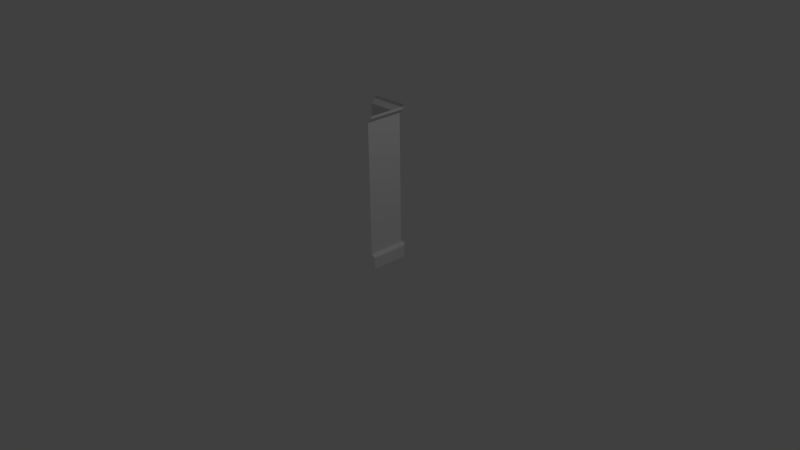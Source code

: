 # Source: WallCurve.blend  (saved by Blender 2.69.3; exported with 4.5.12 LTS)
import bpy
from mathutils import Matrix  # noqa: F401  (used for matrix-valued properties, if any)

bpy.ops.wm.read_factory_settings(use_empty=True)
scene = bpy.context.scene
scene.name = 'Scene'

# ---- collections
col_collection_1 = bpy.data.collections.new('Collection 1'); scene.collection.children.link(col_collection_1)

# ---- materials (node trees are filled in below, after node groups)
mat_material = bpy.data.materials.new('Material')
mat_material.alpha_threshold = 0.0
mat_material.use_transparent_shadow = False
mat_material.roughness = 0.5
mat_material.line_color = (0.0, 0.0, 0.0, 1.0)

# ---- material node trees

# ---- world
world_world = bpy.data.worlds.new('World'); scene.world = world_world
world_world.color = (0.05088, 0.05088, 0.05088)
world_world.use_sun_shadow = False
world_world.sun_shadow_jitter_overblur = 0.0
world_world.cycles.sampling_method = 'MANUAL'
world_world.cycles.sample_map_resolution = 256

# ---- cameras
cam_camera = bpy.data.cameras.new('Camera')
cam_camera.clip_end = 100.0
cam_camera.lens = 35.0
cam_camera.sensor_width = 32.0
cam_camera.sensor_height = 18.0
cam_camera.ortho_scale = 7.314
cam_camera.dof.focus_distance = 0.0
cam_camera.dof.aperture_fstop = 128.0

# ---- lights
light_lamp = bpy.data.lights.new('Lamp', 'POINT')
light_lamp.transmission_factor = 0.0
light_lamp.cutoff_distance = 30.0
light_lamp.energy = 100.0
light_lamp.shadow_buffer_clip_start = 1.001
light_lamp.shadow_soft_size = 0.1
light_lamp.shadow_maximum_resolution = 0.006
light_lamp.use_absolute_resolution = True
light_lamp.cycles.use_multiple_importance_sampling = False

# ---- meshes
me_wallside = bpy.data.meshes.new('WallSide')
me_wallside.from_pydata([(0.2507, -0.25, 0.1841), (0.2507, -0.25, 1.906), (0.3098, -0.25, 0.0), (0.3098, -0.25, 0.1562), (0.3099, -0.25, 2.0), (0.3099, -0.25, 1.969), (0.25, 0.2507, 0.1841), (0.2507, 0.25, 1.906), (0.3098, 0.25, 0.0), (0.3098, 0.25, 0.1562), (0.3099, 0.25, 2.0), (0.3099, 0.25, 1.969), (0.25, 0.3098, 0.0), (0.25, 0.3098, 0.1562), (0.25, 0.3099, 2.0), (0.25, 0.3099, 1.969), (-0.25, 0.2507, 0.1841), (-0.25, 0.2507, 1.906), (-0.25, 0.3098, 0.0), (-0.25, 0.3098, 0.1562), (-0.25, 0.3099, 2.0), (-0.25, 0.3099, 1.969)], [], [(3, 9, 6, 0), (0, 6, 7, 1), (5, 11, 10, 4), (1, 7, 11, 5), (2, 8, 9, 3), (6, 16, 17, 7), (7, 17, 21, 15), (15, 21, 20, 14), (9, 8, 12, 13), (12, 18, 19, 13), (13, 19, 16, 6), (9, 13, 6), (7, 15, 11), (10, 11, 15, 14)])
_uv = me_wallside.uv_layers.new(name='UVMap')
_uv.uv.foreach_set('vector', [0.0, 0.7695, 0.062, 0.7695, 0.062, 0.7734, 0.0, 0.7734, 0.0, 0.7734, 0.062, 0.7734, 0.062, 0.9883, 0.0, 0.9883, 0.0, 0.9961, 0.062, 0.9961, 0.062, 1.0, 0.0, 1.0, 0.0, 0.9883, 0.062, 0.9883, 0.062, 0.9961, 0.0, 0.9961, 0.0, 0.75, 0.062, 0.75, 0.062, 0.7695, 0.0, 0.7695, 0.0, 0.7734, 0.062, 0.7734, 0.062, 0.9883, 0.0, 0.9883, 0.0, 0.9883, 0.062, 0.9883, 0.062, 0.9961, 0.0, 0.9961, 0.0, 0.9961, 0.062, 0.9961, 0.062, 1.0, 0.0, 1.0, 0.0, 0.7695, 0.0, 0.75, 0.01172, 0.75, 0.01172, 0.7695, 0.0, 0.75, 0.062, 0.75, 0.062, 0.7695, 0.0, 0.7695, 0.0, 0.7695, 0.062, 0.7695, 0.062, 0.7734, 0.0, 0.7734, 0.0, 0.7695, 0.01172, 0.7695, 0.0, 0.7734, 0.003906, 0.9883, 0.007812, 0.9961, 0.0, 0.9961, 0.0, 1.0, 0.0, 0.9961, 0.007812, 0.9961, 0.007812, 1.0])
me_wallside.materials.append(mat_material)
me_wallside.use_remesh_preserve_volume = False
me_wallside.use_remesh_preserve_attributes = False
me_wallside.use_mirror_vertex_groups = False
me_wallside.update()

# ---- objects
ob_wallside = bpy.data.objects.new('WallSide', me_wallside)
ob_lamp = bpy.data.objects.new('Lamp', light_lamp)
ob_camera = bpy.data.objects.new('Camera', cam_camera)

# ---- transforms, parenting, visibility, modifiers, constraints
ob_wallside.location = (0.0, 0.0, 0.0)
ob_wallside.lineart.crease_threshold = 0.0
_m = ob_wallside.modifiers.new('Triangulate', 'TRIANGULATE')
ob_lamp.location = (4.076, 1.005, 5.904)
ob_lamp.rotation_euler = (0.6503, 0.05522, 1.866)
ob_lamp.lock_rotations_4d = False
ob_lamp.empty_display_type = 'ARROWS'
ob_lamp.color = (0.0, 0.0, 0.0, 0.0)
ob_lamp.lineart.crease_threshold = 0.0
ob_camera.location = (7.481, -6.508, 5.344)
ob_camera.rotation_euler = (1.109, 0.01082, 0.8149)
ob_camera.lock_rotations_4d = False
ob_camera.empty_display_type = 'ARROWS'
ob_camera.color = (0.0, 0.0, 0.0, 0.0)
ob_camera.display_type = 'WIRE'
ob_camera.lineart.crease_threshold = 0.0

# ---- collection membership
col_collection_1.objects.link(ob_wallside)
col_collection_1.objects.link(ob_lamp)
col_collection_1.objects.link(ob_camera)

# ---- scene / render settings (as saved in the file)
scene.camera = ob_camera
scene.frame_start = 1; scene.frame_end = 250; scene.frame_set(1)
scene.render.engine = 'BLENDER_EEVEE_NEXT'
scene.render.image_settings.color_mode = 'RGB'
scene.render.image_settings.compression = 90
scene.render.resolution_percentage = 50
scene.render.dither_intensity = 0.0
scene.render.bake_margin = 2
scene.cycles.use_denoising = False
scene.cycles.samples = 10
scene.cycles.sampling_pattern = 'TABULATED_SOBOL'
scene.cycles.light_sampling_threshold = 0.0
scene.cycles.use_adaptive_sampling = False
scene.cycles.use_light_tree = False
scene.cycles.blur_glossy = 0.0
scene.cycles.volume_bounces = 1
scene.cycles.pixel_filter_type = 'GAUSSIAN'
scene.cycles.sample_clamp_indirect = 0.0
scene.view_settings.view_transform = 'Standard'
bpy.context.view_layer.update()
